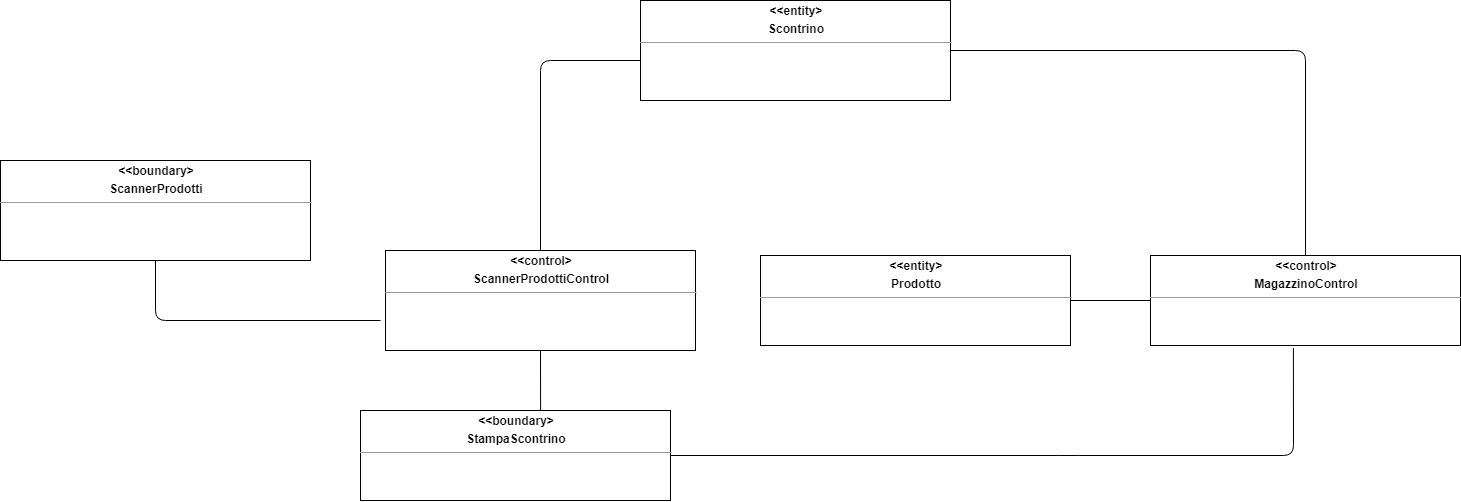

The diagram above was exported from draw.io. Its source (the exported page's mxGraphModel, read from the mxfile embedded in the PNG):
<mxGraphModel dx="1447" dy="740" grid="1" gridSize="10" guides="1" tooltips="1" connect="1" arrows="1" fold="1" page="1" pageScale="1" pageWidth="850" pageHeight="1100" background="#ffffff" math="0" shadow="0">
  <root>
    <mxCell id="0" />
    <mxCell id="1" parent="0" />
    <mxCell id="u4Vnxvx539vxSuZHv-vE-1" value="&lt;p style=&quot;margin: 0px ; margin-top: 4px ; text-align: center&quot;&gt;&lt;b&gt;&amp;lt;&amp;lt;entity&amp;gt;&lt;/b&gt;&lt;/p&gt;&lt;p style=&quot;margin: 0px ; margin-top: 4px ; text-align: center&quot;&gt;&lt;b&gt;Scontrino&lt;/b&gt;&lt;/p&gt;&lt;hr size=&quot;1&quot;&gt;&lt;p style=&quot;margin: 0px ; margin-left: 4px&quot;&gt;&lt;br&gt;&lt;/p&gt;" style="verticalAlign=top;align=left;overflow=fill;fontSize=12;fontFamily=Helvetica;html=1;rounded=0;shadow=0;comic=0;labelBackgroundColor=none;strokeWidth=1" parent="1" vertex="1">
      <mxGeometry x="680" y="110" width="310" height="100" as="geometry" />
    </mxCell>
    <mxCell id="u4Vnxvx539vxSuZHv-vE-17" value="&lt;p style=&quot;margin: 0px ; margin-top: 4px ; text-align: center&quot;&gt;&lt;b&gt;&amp;lt;&amp;lt;boundary&amp;gt;&lt;/b&gt;&lt;/p&gt;&lt;p style=&quot;margin: 0px ; margin-top: 4px ; text-align: center&quot;&gt;&lt;b&gt;ScannerProdotti&lt;/b&gt;&lt;/p&gt;&lt;hr size=&quot;1&quot;&gt;&lt;p style=&quot;margin: 0px ; margin-left: 4px&quot;&gt;&lt;br&gt;&lt;/p&gt;" style="verticalAlign=top;align=left;overflow=fill;fontSize=12;fontFamily=Helvetica;html=1;rounded=0;shadow=0;comic=0;labelBackgroundColor=none;strokeWidth=1" parent="1" vertex="1">
      <mxGeometry x="40" y="270" width="310" height="100" as="geometry" />
    </mxCell>
    <mxCell id="u4Vnxvx539vxSuZHv-vE-18" value="&lt;p style=&quot;margin: 0px ; margin-top: 4px ; text-align: center&quot;&gt;&lt;b&gt;&amp;lt;&amp;lt;control&amp;gt;&lt;/b&gt;&lt;/p&gt;&lt;p style=&quot;margin: 0px ; margin-top: 4px ; text-align: center&quot;&gt;&lt;b&gt;ScannerProdottiControl&lt;/b&gt;&lt;/p&gt;&lt;hr size=&quot;1&quot;&gt;&lt;p style=&quot;margin: 0px ; margin-left: 4px&quot;&gt;&lt;br&gt;&lt;/p&gt;" style="verticalAlign=top;align=left;overflow=fill;fontSize=12;fontFamily=Helvetica;html=1;rounded=0;shadow=0;comic=0;labelBackgroundColor=none;strokeWidth=1" parent="1" vertex="1">
      <mxGeometry x="425" y="360" width="310" height="100" as="geometry" />
    </mxCell>
    <mxCell id="u4Vnxvx539vxSuZHv-vE-25" value="&lt;p style=&quot;margin: 0px ; margin-top: 4px ; text-align: center&quot;&gt;&lt;b&gt;&amp;lt;&amp;lt;boundary&amp;gt;&lt;/b&gt;&lt;/p&gt;&lt;p style=&quot;margin: 0px ; margin-top: 4px ; text-align: center&quot;&gt;&lt;b&gt;StampaScontrino&lt;/b&gt;&lt;/p&gt;&lt;hr size=&quot;1&quot;&gt;&lt;p style=&quot;margin: 0px ; margin-left: 4px&quot;&gt;&lt;br&gt;&lt;/p&gt;" style="verticalAlign=top;align=left;overflow=fill;fontSize=12;fontFamily=Helvetica;html=1;rounded=0;shadow=0;comic=0;labelBackgroundColor=none;strokeWidth=1" parent="1" vertex="1">
      <mxGeometry x="400" y="520" width="310" height="90" as="geometry" />
    </mxCell>
    <mxCell id="u4Vnxvx539vxSuZHv-vE-27" value="&lt;p style=&quot;margin: 0px ; margin-top: 4px ; text-align: center&quot;&gt;&lt;b&gt;&amp;lt;&amp;lt;control&amp;gt;&lt;/b&gt;&lt;/p&gt;&lt;p style=&quot;margin: 0px ; margin-top: 4px ; text-align: center&quot;&gt;&lt;b&gt;MagazzinoControl&lt;/b&gt;&lt;/p&gt;&lt;hr size=&quot;1&quot;&gt;&lt;p style=&quot;margin: 0px ; margin-left: 4px&quot;&gt;&lt;br&gt;&lt;/p&gt;" style="verticalAlign=top;align=left;overflow=fill;fontSize=12;fontFamily=Helvetica;html=1;rounded=0;shadow=0;comic=0;labelBackgroundColor=none;strokeWidth=1" parent="1" vertex="1">
      <mxGeometry x="1190" y="365" width="310" height="90" as="geometry" />
    </mxCell>
    <mxCell id="5mNgaMzRDE3fqiuuh5rC-3" value="" style="endArrow=none;html=1;strokeColor=#000000;entryX=0.5;entryY=1;entryDx=0;entryDy=0;" parent="1" target="u4Vnxvx539vxSuZHv-vE-17" edge="1">
      <mxGeometry width="50" height="50" relative="1" as="geometry">
        <mxPoint x="420" y="430" as="sourcePoint" />
        <mxPoint x="220" y="420" as="targetPoint" />
        <Array as="points">
          <mxPoint x="195" y="430" />
        </Array>
      </mxGeometry>
    </mxCell>
    <mxCell id="5mNgaMzRDE3fqiuuh5rC-5" value="" style="endArrow=none;html=1;strokeColor=#000000;exitX=0.5;exitY=0;exitDx=0;exitDy=0;" parent="1" source="u4Vnxvx539vxSuZHv-vE-18" edge="1">
      <mxGeometry width="50" height="50" relative="1" as="geometry">
        <mxPoint x="450" y="270" as="sourcePoint" />
        <mxPoint x="680" y="170" as="targetPoint" />
        <Array as="points">
          <mxPoint x="580" y="170" />
        </Array>
      </mxGeometry>
    </mxCell>
    <mxCell id="5mNgaMzRDE3fqiuuh5rC-7" value="" style="endArrow=none;html=1;strokeColor=#000000;exitX=1;exitY=0.5;exitDx=0;exitDy=0;entryX=0.5;entryY=0;entryDx=0;entryDy=0;" parent="1" source="u4Vnxvx539vxSuZHv-vE-1" target="u4Vnxvx539vxSuZHv-vE-27" edge="1">
      <mxGeometry width="50" height="50" relative="1" as="geometry">
        <mxPoint x="1070" y="220" as="sourcePoint" />
        <mxPoint x="1120" y="300" as="targetPoint" />
        <Array as="points">
          <mxPoint x="1345" y="160" />
        </Array>
      </mxGeometry>
    </mxCell>
    <mxCell id="5mNgaMzRDE3fqiuuh5rC-8" value="" style="endArrow=none;html=1;strokeColor=#000000;exitX=0.581;exitY=0;exitDx=0;exitDy=0;exitPerimeter=0;entryX=0.5;entryY=1;entryDx=0;entryDy=0;" parent="1" source="u4Vnxvx539vxSuZHv-vE-25" target="u4Vnxvx539vxSuZHv-vE-18" edge="1">
      <mxGeometry width="50" height="50" relative="1" as="geometry">
        <mxPoint x="1090" y="510" as="sourcePoint" />
        <mxPoint x="1120" y="450" as="targetPoint" />
      </mxGeometry>
    </mxCell>
    <mxCell id="Q849-BrAudGBR21yWrjF-1" value="&lt;p style=&quot;margin: 0px ; margin-top: 4px ; text-align: center&quot;&gt;&lt;b&gt;&amp;lt;&amp;lt;entity&amp;gt;&lt;/b&gt;&lt;/p&gt;&lt;p style=&quot;margin: 0px ; margin-top: 4px ; text-align: center&quot;&gt;&lt;b&gt;Prodotto&lt;/b&gt;&lt;/p&gt;&lt;hr size=&quot;1&quot;&gt;&lt;p style=&quot;margin: 0px ; margin-left: 4px&quot;&gt;&lt;br&gt;&lt;/p&gt;" style="verticalAlign=top;align=left;overflow=fill;fontSize=12;fontFamily=Helvetica;html=1;rounded=0;shadow=0;comic=0;labelBackgroundColor=none;strokeWidth=1" parent="1" vertex="1">
      <mxGeometry x="800" y="365" width="310" height="90" as="geometry" />
    </mxCell>
    <mxCell id="IldBOj81DQktrilHb1QF-4" value="" style="endArrow=none;html=1;strokeColor=#000000;exitX=1;exitY=0.5;exitDx=0;exitDy=0;entryX=0.461;entryY=1.029;entryDx=0;entryDy=0;entryPerimeter=0;" edge="1" parent="1" source="u4Vnxvx539vxSuZHv-vE-25" target="u4Vnxvx539vxSuZHv-vE-27">
      <mxGeometry width="50" height="50" relative="1" as="geometry">
        <mxPoint x="590.1100000000001" y="570" as="sourcePoint" />
        <mxPoint x="590" y="500" as="targetPoint" />
        <Array as="points">
          <mxPoint x="1108" y="565" />
          <mxPoint x="1333" y="565" />
        </Array>
      </mxGeometry>
    </mxCell>
    <mxCell id="IldBOj81DQktrilHb1QF-9" value="" style="endArrow=none;html=1;strokeColor=#000000;exitX=1;exitY=0.5;exitDx=0;exitDy=0;entryX=0;entryY=0.5;entryDx=0;entryDy=0;" edge="1" parent="1" source="Q849-BrAudGBR21yWrjF-1" target="u4Vnxvx539vxSuZHv-vE-27">
      <mxGeometry width="50" height="50" relative="1" as="geometry">
        <mxPoint x="720" y="575" as="sourcePoint" />
        <mxPoint x="1342.9100000000003" y="402.6100000000001" as="targetPoint" />
        <Array as="points" />
      </mxGeometry>
    </mxCell>
  </root>
</mxGraphModel>